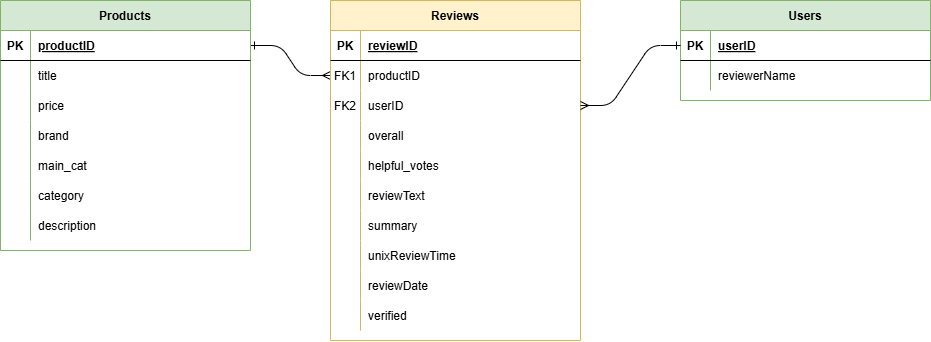

The diagram above was exported from draw.io. Its source (the exported page's mxGraphModel, read from the mxfile embedded in the PNG):
<mxGraphModel dx="2587" dy="1123" grid="1" gridSize="10" guides="1" tooltips="1" connect="1" arrows="1" fold="1" page="1" pageScale="1" pageWidth="850" pageHeight="1100" math="0" shadow="0" extFonts="Permanent Marker^https://fonts.googleapis.com/css?family=Permanent+Marker">
  <root>
    <mxCell id="0" />
    <mxCell id="1" parent="0" />
    <mxCell id="C-vyLk0tnHw3VtMMgP7b-1" edge="1" parent="1" source="C-vyLk0tnHw3VtMMgP7b-24" style="edgeStyle=entityRelationEdgeStyle;endArrow=ERmany;startArrow=ERone;endFill=0;startFill=0;" target="C-vyLk0tnHw3VtMMgP7b-6" value="">
      <mxGeometry height="100" relative="1" width="100" as="geometry">
        <mxPoint x="340" y="720" as="sourcePoint" />
        <mxPoint x="440" y="620" as="targetPoint" />
      </mxGeometry>
    </mxCell>
    <mxCell id="C-vyLk0tnHw3VtMMgP7b-2" parent="1" style="shape=table;startSize=30;container=1;collapsible=1;childLayout=tableLayout;fixedRows=1;rowLines=0;fontStyle=1;align=center;resizeLast=1;fillColor=#fff2cc;strokeColor=#d6b656;" value="Reviews" vertex="1">
      <mxGeometry height="340" width="250" x="210" y="200" as="geometry" />
    </mxCell>
    <mxCell id="C-vyLk0tnHw3VtMMgP7b-3" parent="C-vyLk0tnHw3VtMMgP7b-2" style="shape=partialRectangle;collapsible=0;dropTarget=0;pointerEvents=0;fillColor=none;points=[[0,0.5],[1,0.5]];portConstraint=eastwest;top=0;left=0;right=0;bottom=1;" value="" vertex="1">
      <mxGeometry height="30" width="250" y="30" as="geometry" />
    </mxCell>
    <mxCell id="C-vyLk0tnHw3VtMMgP7b-4" parent="C-vyLk0tnHw3VtMMgP7b-3" style="shape=partialRectangle;overflow=hidden;connectable=0;fillColor=none;top=0;left=0;bottom=0;right=0;fontStyle=1;" value="PK" vertex="1">
      <mxGeometry height="30" width="30" as="geometry">
        <mxRectangle height="30" width="30" as="alternateBounds" />
      </mxGeometry>
    </mxCell>
    <mxCell id="C-vyLk0tnHw3VtMMgP7b-5" parent="C-vyLk0tnHw3VtMMgP7b-3" style="shape=partialRectangle;overflow=hidden;connectable=0;fillColor=none;top=0;left=0;bottom=0;right=0;align=left;spacingLeft=6;fontStyle=5;" value="reviewID" vertex="1">
      <mxGeometry height="30" width="220" x="30" as="geometry">
        <mxRectangle height="30" width="220" as="alternateBounds" />
      </mxGeometry>
    </mxCell>
    <mxCell id="C-vyLk0tnHw3VtMMgP7b-6" parent="C-vyLk0tnHw3VtMMgP7b-2" style="shape=partialRectangle;collapsible=0;dropTarget=0;pointerEvents=0;fillColor=none;points=[[0,0.5],[1,0.5]];portConstraint=eastwest;top=0;left=0;right=0;bottom=0;" value="" vertex="1">
      <mxGeometry height="30" width="250" y="60" as="geometry" />
    </mxCell>
    <mxCell id="C-vyLk0tnHw3VtMMgP7b-7" parent="C-vyLk0tnHw3VtMMgP7b-6" style="shape=partialRectangle;overflow=hidden;connectable=0;fillColor=none;top=0;left=0;bottom=0;right=0;" value="FK1" vertex="1">
      <mxGeometry height="30" width="30" as="geometry">
        <mxRectangle height="30" width="30" as="alternateBounds" />
      </mxGeometry>
    </mxCell>
    <mxCell id="C-vyLk0tnHw3VtMMgP7b-8" parent="C-vyLk0tnHw3VtMMgP7b-6" style="shape=partialRectangle;overflow=hidden;connectable=0;fillColor=none;top=0;left=0;bottom=0;right=0;align=left;spacingLeft=6;" value="productID" vertex="1">
      <mxGeometry height="30" width="220" x="30" as="geometry">
        <mxRectangle height="30" width="220" as="alternateBounds" />
      </mxGeometry>
    </mxCell>
    <mxCell id="C-vyLk0tnHw3VtMMgP7b-9" parent="C-vyLk0tnHw3VtMMgP7b-2" style="shape=partialRectangle;collapsible=0;dropTarget=0;pointerEvents=0;fillColor=none;points=[[0,0.5],[1,0.5]];portConstraint=eastwest;top=0;left=0;right=0;bottom=0;" value="" vertex="1">
      <mxGeometry height="30" width="250" y="90" as="geometry" />
    </mxCell>
    <mxCell id="C-vyLk0tnHw3VtMMgP7b-10" parent="C-vyLk0tnHw3VtMMgP7b-9" style="shape=partialRectangle;overflow=hidden;connectable=0;fillColor=none;top=0;left=0;bottom=0;right=0;" value="FK2" vertex="1">
      <mxGeometry height="30" width="30" as="geometry">
        <mxRectangle height="30" width="30" as="alternateBounds" />
      </mxGeometry>
    </mxCell>
    <mxCell id="C-vyLk0tnHw3VtMMgP7b-11" parent="C-vyLk0tnHw3VtMMgP7b-9" style="shape=partialRectangle;overflow=hidden;connectable=0;fillColor=none;top=0;left=0;bottom=0;right=0;align=left;spacingLeft=6;" value="userID" vertex="1">
      <mxGeometry height="30" width="220" x="30" as="geometry">
        <mxRectangle height="30" width="220" as="alternateBounds" />
      </mxGeometry>
    </mxCell>
    <mxCell id="75zINQ-upFpQy0Rghb7U-1" parent="C-vyLk0tnHw3VtMMgP7b-2" style="shape=partialRectangle;collapsible=0;dropTarget=0;pointerEvents=0;fillColor=none;points=[[0,0.5],[1,0.5]];portConstraint=eastwest;top=0;left=0;right=0;bottom=0;" value="" vertex="1">
      <mxGeometry height="30" width="250" y="120" as="geometry" />
    </mxCell>
    <mxCell id="75zINQ-upFpQy0Rghb7U-2" parent="75zINQ-upFpQy0Rghb7U-1" style="shape=partialRectangle;overflow=hidden;connectable=0;fillColor=none;top=0;left=0;bottom=0;right=0;" value="" vertex="1">
      <mxGeometry height="30" width="30" as="geometry">
        <mxRectangle height="30" width="30" as="alternateBounds" />
      </mxGeometry>
    </mxCell>
    <mxCell id="75zINQ-upFpQy0Rghb7U-3" parent="75zINQ-upFpQy0Rghb7U-1" style="shape=partialRectangle;overflow=hidden;connectable=0;fillColor=none;top=0;left=0;bottom=0;right=0;align=left;spacingLeft=6;" value="overall" vertex="1">
      <mxGeometry height="30" width="220" x="30" as="geometry">
        <mxRectangle height="30" width="220" as="alternateBounds" />
      </mxGeometry>
    </mxCell>
    <mxCell id="75zINQ-upFpQy0Rghb7U-4" parent="C-vyLk0tnHw3VtMMgP7b-2" style="shape=partialRectangle;collapsible=0;dropTarget=0;pointerEvents=0;fillColor=none;points=[[0,0.5],[1,0.5]];portConstraint=eastwest;top=0;left=0;right=0;bottom=0;" value="" vertex="1">
      <mxGeometry height="30" width="250" y="150" as="geometry" />
    </mxCell>
    <mxCell id="75zINQ-upFpQy0Rghb7U-5" parent="75zINQ-upFpQy0Rghb7U-4" style="shape=partialRectangle;overflow=hidden;connectable=0;fillColor=none;top=0;left=0;bottom=0;right=0;" value="" vertex="1">
      <mxGeometry height="30" width="30" as="geometry">
        <mxRectangle height="30" width="30" as="alternateBounds" />
      </mxGeometry>
    </mxCell>
    <mxCell id="75zINQ-upFpQy0Rghb7U-6" parent="75zINQ-upFpQy0Rghb7U-4" style="shape=partialRectangle;overflow=hidden;connectable=0;fillColor=none;top=0;left=0;bottom=0;right=0;align=left;spacingLeft=6;" value="helpful_votes" vertex="1">
      <mxGeometry height="30" width="220" x="30" as="geometry">
        <mxRectangle height="30" width="220" as="alternateBounds" />
      </mxGeometry>
    </mxCell>
    <mxCell id="75zINQ-upFpQy0Rghb7U-7" parent="C-vyLk0tnHw3VtMMgP7b-2" style="shape=partialRectangle;collapsible=0;dropTarget=0;pointerEvents=0;fillColor=none;points=[[0,0.5],[1,0.5]];portConstraint=eastwest;top=0;left=0;right=0;bottom=0;" value="" vertex="1">
      <mxGeometry height="30" width="250" y="180" as="geometry" />
    </mxCell>
    <mxCell id="75zINQ-upFpQy0Rghb7U-8" parent="75zINQ-upFpQy0Rghb7U-7" style="shape=partialRectangle;overflow=hidden;connectable=0;fillColor=none;top=0;left=0;bottom=0;right=0;" value="" vertex="1">
      <mxGeometry height="30" width="30" as="geometry">
        <mxRectangle height="30" width="30" as="alternateBounds" />
      </mxGeometry>
    </mxCell>
    <mxCell id="75zINQ-upFpQy0Rghb7U-9" parent="75zINQ-upFpQy0Rghb7U-7" style="shape=partialRectangle;overflow=hidden;connectable=0;fillColor=none;top=0;left=0;bottom=0;right=0;align=left;spacingLeft=6;" value="reviewText" vertex="1">
      <mxGeometry height="30" width="220" x="30" as="geometry">
        <mxRectangle height="30" width="220" as="alternateBounds" />
      </mxGeometry>
    </mxCell>
    <mxCell id="75zINQ-upFpQy0Rghb7U-10" parent="C-vyLk0tnHw3VtMMgP7b-2" style="shape=partialRectangle;collapsible=0;dropTarget=0;pointerEvents=0;fillColor=none;points=[[0,0.5],[1,0.5]];portConstraint=eastwest;top=0;left=0;right=0;bottom=0;" value="" vertex="1">
      <mxGeometry height="30" width="250" y="210" as="geometry" />
    </mxCell>
    <mxCell id="75zINQ-upFpQy0Rghb7U-11" parent="75zINQ-upFpQy0Rghb7U-10" style="shape=partialRectangle;overflow=hidden;connectable=0;fillColor=none;top=0;left=0;bottom=0;right=0;" value="" vertex="1">
      <mxGeometry height="30" width="30" as="geometry">
        <mxRectangle height="30" width="30" as="alternateBounds" />
      </mxGeometry>
    </mxCell>
    <mxCell id="75zINQ-upFpQy0Rghb7U-12" parent="75zINQ-upFpQy0Rghb7U-10" style="shape=partialRectangle;overflow=hidden;connectable=0;fillColor=none;top=0;left=0;bottom=0;right=0;align=left;spacingLeft=6;" value="summary" vertex="1">
      <mxGeometry height="30" width="220" x="30" as="geometry">
        <mxRectangle height="30" width="220" as="alternateBounds" />
      </mxGeometry>
    </mxCell>
    <mxCell id="75zINQ-upFpQy0Rghb7U-13" parent="C-vyLk0tnHw3VtMMgP7b-2" style="shape=partialRectangle;collapsible=0;dropTarget=0;pointerEvents=0;fillColor=none;points=[[0,0.5],[1,0.5]];portConstraint=eastwest;top=0;left=0;right=0;bottom=0;" value="" vertex="1">
      <mxGeometry height="30" width="250" y="240" as="geometry" />
    </mxCell>
    <mxCell id="75zINQ-upFpQy0Rghb7U-14" parent="75zINQ-upFpQy0Rghb7U-13" style="shape=partialRectangle;overflow=hidden;connectable=0;fillColor=none;top=0;left=0;bottom=0;right=0;" value="" vertex="1">
      <mxGeometry height="30" width="30" as="geometry">
        <mxRectangle height="30" width="30" as="alternateBounds" />
      </mxGeometry>
    </mxCell>
    <mxCell id="75zINQ-upFpQy0Rghb7U-15" parent="75zINQ-upFpQy0Rghb7U-13" style="shape=partialRectangle;overflow=hidden;connectable=0;fillColor=none;top=0;left=0;bottom=0;right=0;align=left;spacingLeft=6;" value="unixReviewTime" vertex="1">
      <mxGeometry height="30" width="220" x="30" as="geometry">
        <mxRectangle height="30" width="220" as="alternateBounds" />
      </mxGeometry>
    </mxCell>
    <mxCell id="75zINQ-upFpQy0Rghb7U-16" parent="C-vyLk0tnHw3VtMMgP7b-2" style="shape=partialRectangle;collapsible=0;dropTarget=0;pointerEvents=0;fillColor=none;points=[[0,0.5],[1,0.5]];portConstraint=eastwest;top=0;left=0;right=0;bottom=0;" value="" vertex="1">
      <mxGeometry height="30" width="250" y="270" as="geometry" />
    </mxCell>
    <mxCell id="75zINQ-upFpQy0Rghb7U-17" parent="75zINQ-upFpQy0Rghb7U-16" style="shape=partialRectangle;overflow=hidden;connectable=0;fillColor=none;top=0;left=0;bottom=0;right=0;" value="" vertex="1">
      <mxGeometry height="30" width="30" as="geometry">
        <mxRectangle height="30" width="30" as="alternateBounds" />
      </mxGeometry>
    </mxCell>
    <mxCell id="75zINQ-upFpQy0Rghb7U-18" parent="75zINQ-upFpQy0Rghb7U-16" style="shape=partialRectangle;overflow=hidden;connectable=0;fillColor=none;top=0;left=0;bottom=0;right=0;align=left;spacingLeft=6;" value="reviewDate" vertex="1">
      <mxGeometry height="30" width="220" x="30" as="geometry">
        <mxRectangle height="30" width="220" as="alternateBounds" />
      </mxGeometry>
    </mxCell>
    <mxCell id="75zINQ-upFpQy0Rghb7U-19" parent="C-vyLk0tnHw3VtMMgP7b-2" style="shape=partialRectangle;collapsible=0;dropTarget=0;pointerEvents=0;fillColor=none;points=[[0,0.5],[1,0.5]];portConstraint=eastwest;top=0;left=0;right=0;bottom=0;" value="" vertex="1">
      <mxGeometry height="30" width="250" y="300" as="geometry" />
    </mxCell>
    <mxCell id="75zINQ-upFpQy0Rghb7U-20" parent="75zINQ-upFpQy0Rghb7U-19" style="shape=partialRectangle;overflow=hidden;connectable=0;fillColor=none;top=0;left=0;bottom=0;right=0;" value="" vertex="1">
      <mxGeometry height="30" width="30" as="geometry">
        <mxRectangle height="30" width="30" as="alternateBounds" />
      </mxGeometry>
    </mxCell>
    <mxCell id="75zINQ-upFpQy0Rghb7U-21" parent="75zINQ-upFpQy0Rghb7U-19" style="shape=partialRectangle;overflow=hidden;connectable=0;fillColor=none;top=0;left=0;bottom=0;right=0;align=left;spacingLeft=6;" value="verified" vertex="1">
      <mxGeometry height="30" width="220" x="30" as="geometry">
        <mxRectangle height="30" width="220" as="alternateBounds" />
      </mxGeometry>
    </mxCell>
    <mxCell id="C-vyLk0tnHw3VtMMgP7b-13" parent="1" style="shape=table;startSize=30;container=1;collapsible=1;childLayout=tableLayout;fixedRows=1;rowLines=0;fontStyle=1;align=center;resizeLast=1;fillColor=#d5e8d4;strokeColor=#82b366;" value="Users" vertex="1">
      <mxGeometry height="100" width="250" x="560" y="200" as="geometry" />
    </mxCell>
    <mxCell id="C-vyLk0tnHw3VtMMgP7b-14" parent="C-vyLk0tnHw3VtMMgP7b-13" style="shape=partialRectangle;collapsible=0;dropTarget=0;pointerEvents=0;fillColor=none;points=[[0,0.5],[1,0.5]];portConstraint=eastwest;top=0;left=0;right=0;bottom=1;" value="" vertex="1">
      <mxGeometry height="30" width="250" y="30" as="geometry" />
    </mxCell>
    <mxCell id="C-vyLk0tnHw3VtMMgP7b-15" parent="C-vyLk0tnHw3VtMMgP7b-14" style="shape=partialRectangle;overflow=hidden;connectable=0;fillColor=none;top=0;left=0;bottom=0;right=0;fontStyle=1;" value="PK" vertex="1">
      <mxGeometry height="30" width="30" as="geometry">
        <mxRectangle height="30" width="30" as="alternateBounds" />
      </mxGeometry>
    </mxCell>
    <mxCell id="C-vyLk0tnHw3VtMMgP7b-16" parent="C-vyLk0tnHw3VtMMgP7b-14" style="shape=partialRectangle;overflow=hidden;connectable=0;fillColor=none;top=0;left=0;bottom=0;right=0;align=left;spacingLeft=6;fontStyle=5;" value="userID" vertex="1">
      <mxGeometry height="30" width="220" x="30" as="geometry">
        <mxRectangle height="30" width="220" as="alternateBounds" />
      </mxGeometry>
    </mxCell>
    <mxCell id="C-vyLk0tnHw3VtMMgP7b-17" parent="C-vyLk0tnHw3VtMMgP7b-13" style="shape=partialRectangle;collapsible=0;dropTarget=0;pointerEvents=0;fillColor=none;points=[[0,0.5],[1,0.5]];portConstraint=eastwest;top=0;left=0;right=0;bottom=0;" value="" vertex="1">
      <mxGeometry height="30" width="250" y="60" as="geometry" />
    </mxCell>
    <mxCell id="C-vyLk0tnHw3VtMMgP7b-18" parent="C-vyLk0tnHw3VtMMgP7b-17" style="shape=partialRectangle;overflow=hidden;connectable=0;fillColor=none;top=0;left=0;bottom=0;right=0;" value="" vertex="1">
      <mxGeometry height="30" width="30" as="geometry">
        <mxRectangle height="30" width="30" as="alternateBounds" />
      </mxGeometry>
    </mxCell>
    <mxCell id="C-vyLk0tnHw3VtMMgP7b-19" parent="C-vyLk0tnHw3VtMMgP7b-17" style="shape=partialRectangle;overflow=hidden;connectable=0;fillColor=none;top=0;left=0;bottom=0;right=0;align=left;spacingLeft=6;" value="reviewerName" vertex="1">
      <mxGeometry height="30" width="220" x="30" as="geometry">
        <mxRectangle height="30" width="220" as="alternateBounds" />
      </mxGeometry>
    </mxCell>
    <mxCell id="C-vyLk0tnHw3VtMMgP7b-23" parent="1" style="shape=table;startSize=30;container=1;collapsible=1;childLayout=tableLayout;fixedRows=1;rowLines=0;fontStyle=1;align=center;resizeLast=1;fillColor=#d5e8d4;strokeColor=#82b366;" value="Products" vertex="1">
      <mxGeometry height="250" width="250" x="-120" y="200" as="geometry" />
    </mxCell>
    <mxCell id="C-vyLk0tnHw3VtMMgP7b-24" parent="C-vyLk0tnHw3VtMMgP7b-23" style="shape=partialRectangle;collapsible=0;dropTarget=0;pointerEvents=0;fillColor=none;points=[[0,0.5],[1,0.5]];portConstraint=eastwest;top=0;left=0;right=0;bottom=1;" value="" vertex="1">
      <mxGeometry height="30" width="250" y="30" as="geometry" />
    </mxCell>
    <mxCell id="C-vyLk0tnHw3VtMMgP7b-25" parent="C-vyLk0tnHw3VtMMgP7b-24" style="shape=partialRectangle;overflow=hidden;connectable=0;fillColor=none;top=0;left=0;bottom=0;right=0;fontStyle=1;" value="PK" vertex="1">
      <mxGeometry height="30" width="30" as="geometry">
        <mxRectangle height="30" width="30" as="alternateBounds" />
      </mxGeometry>
    </mxCell>
    <mxCell id="C-vyLk0tnHw3VtMMgP7b-26" parent="C-vyLk0tnHw3VtMMgP7b-24" style="shape=partialRectangle;overflow=hidden;connectable=0;fillColor=none;top=0;left=0;bottom=0;right=0;align=left;spacingLeft=6;fontStyle=5;" value="productID" vertex="1">
      <mxGeometry height="30" width="220" x="30" as="geometry">
        <mxRectangle height="30" width="220" as="alternateBounds" />
      </mxGeometry>
    </mxCell>
    <mxCell id="C-vyLk0tnHw3VtMMgP7b-27" parent="C-vyLk0tnHw3VtMMgP7b-23" style="shape=partialRectangle;collapsible=0;dropTarget=0;pointerEvents=0;fillColor=none;points=[[0,0.5],[1,0.5]];portConstraint=eastwest;top=0;left=0;right=0;bottom=0;" value="" vertex="1">
      <mxGeometry height="30" width="250" y="60" as="geometry" />
    </mxCell>
    <mxCell id="C-vyLk0tnHw3VtMMgP7b-28" parent="C-vyLk0tnHw3VtMMgP7b-27" style="shape=partialRectangle;overflow=hidden;connectable=0;fillColor=none;top=0;left=0;bottom=0;right=0;" value="" vertex="1">
      <mxGeometry height="30" width="30" as="geometry">
        <mxRectangle height="30" width="30" as="alternateBounds" />
      </mxGeometry>
    </mxCell>
    <mxCell id="C-vyLk0tnHw3VtMMgP7b-29" parent="C-vyLk0tnHw3VtMMgP7b-27" style="shape=partialRectangle;overflow=hidden;connectable=0;fillColor=none;top=0;left=0;bottom=0;right=0;align=left;spacingLeft=6;" value="title" vertex="1">
      <mxGeometry height="30" width="220" x="30" as="geometry">
        <mxRectangle height="30" width="220" as="alternateBounds" />
      </mxGeometry>
    </mxCell>
    <mxCell id="75zINQ-upFpQy0Rghb7U-23" parent="C-vyLk0tnHw3VtMMgP7b-23" style="shape=partialRectangle;collapsible=0;dropTarget=0;pointerEvents=0;fillColor=none;points=[[0,0.5],[1,0.5]];portConstraint=eastwest;top=0;left=0;right=0;bottom=0;" value="" vertex="1">
      <mxGeometry height="30" width="250" y="90" as="geometry" />
    </mxCell>
    <mxCell id="75zINQ-upFpQy0Rghb7U-24" parent="75zINQ-upFpQy0Rghb7U-23" style="shape=partialRectangle;overflow=hidden;connectable=0;fillColor=none;top=0;left=0;bottom=0;right=0;" value="" vertex="1">
      <mxGeometry height="30" width="30" as="geometry">
        <mxRectangle height="30" width="30" as="alternateBounds" />
      </mxGeometry>
    </mxCell>
    <mxCell id="75zINQ-upFpQy0Rghb7U-25" parent="75zINQ-upFpQy0Rghb7U-23" style="shape=partialRectangle;overflow=hidden;connectable=0;fillColor=none;top=0;left=0;bottom=0;right=0;align=left;spacingLeft=6;" value="price" vertex="1">
      <mxGeometry height="30" width="220" x="30" as="geometry">
        <mxRectangle height="30" width="220" as="alternateBounds" />
      </mxGeometry>
    </mxCell>
    <mxCell id="75zINQ-upFpQy0Rghb7U-26" parent="C-vyLk0tnHw3VtMMgP7b-23" style="shape=partialRectangle;collapsible=0;dropTarget=0;pointerEvents=0;fillColor=none;points=[[0,0.5],[1,0.5]];portConstraint=eastwest;top=0;left=0;right=0;bottom=0;" value="" vertex="1">
      <mxGeometry height="30" width="250" y="120" as="geometry" />
    </mxCell>
    <mxCell id="75zINQ-upFpQy0Rghb7U-27" parent="75zINQ-upFpQy0Rghb7U-26" style="shape=partialRectangle;overflow=hidden;connectable=0;fillColor=none;top=0;left=0;bottom=0;right=0;" value="" vertex="1">
      <mxGeometry height="30" width="30" as="geometry">
        <mxRectangle height="30" width="30" as="alternateBounds" />
      </mxGeometry>
    </mxCell>
    <mxCell id="75zINQ-upFpQy0Rghb7U-28" parent="75zINQ-upFpQy0Rghb7U-26" style="shape=partialRectangle;overflow=hidden;connectable=0;fillColor=none;top=0;left=0;bottom=0;right=0;align=left;spacingLeft=6;" value="brand" vertex="1">
      <mxGeometry height="30" width="220" x="30" as="geometry">
        <mxRectangle height="30" width="220" as="alternateBounds" />
      </mxGeometry>
    </mxCell>
    <mxCell id="75zINQ-upFpQy0Rghb7U-29" parent="C-vyLk0tnHw3VtMMgP7b-23" style="shape=partialRectangle;collapsible=0;dropTarget=0;pointerEvents=0;fillColor=none;points=[[0,0.5],[1,0.5]];portConstraint=eastwest;top=0;left=0;right=0;bottom=0;" value="" vertex="1">
      <mxGeometry height="30" width="250" y="150" as="geometry" />
    </mxCell>
    <mxCell id="75zINQ-upFpQy0Rghb7U-30" parent="75zINQ-upFpQy0Rghb7U-29" style="shape=partialRectangle;overflow=hidden;connectable=0;fillColor=none;top=0;left=0;bottom=0;right=0;" value="" vertex="1">
      <mxGeometry height="30" width="30" as="geometry">
        <mxRectangle height="30" width="30" as="alternateBounds" />
      </mxGeometry>
    </mxCell>
    <mxCell id="75zINQ-upFpQy0Rghb7U-31" parent="75zINQ-upFpQy0Rghb7U-29" style="shape=partialRectangle;overflow=hidden;connectable=0;fillColor=none;top=0;left=0;bottom=0;right=0;align=left;spacingLeft=6;" value="main_cat" vertex="1">
      <mxGeometry height="30" width="220" x="30" as="geometry">
        <mxRectangle height="30" width="220" as="alternateBounds" />
      </mxGeometry>
    </mxCell>
    <mxCell id="75zINQ-upFpQy0Rghb7U-32" parent="C-vyLk0tnHw3VtMMgP7b-23" style="shape=partialRectangle;collapsible=0;dropTarget=0;pointerEvents=0;fillColor=none;points=[[0,0.5],[1,0.5]];portConstraint=eastwest;top=0;left=0;right=0;bottom=0;" value="" vertex="1">
      <mxGeometry height="30" width="250" y="180" as="geometry" />
    </mxCell>
    <mxCell id="75zINQ-upFpQy0Rghb7U-33" parent="75zINQ-upFpQy0Rghb7U-32" style="shape=partialRectangle;overflow=hidden;connectable=0;fillColor=none;top=0;left=0;bottom=0;right=0;" value="" vertex="1">
      <mxGeometry height="30" width="30" as="geometry">
        <mxRectangle height="30" width="30" as="alternateBounds" />
      </mxGeometry>
    </mxCell>
    <mxCell id="75zINQ-upFpQy0Rghb7U-34" parent="75zINQ-upFpQy0Rghb7U-32" style="shape=partialRectangle;overflow=hidden;connectable=0;fillColor=none;top=0;left=0;bottom=0;right=0;align=left;spacingLeft=6;" value="category" vertex="1">
      <mxGeometry height="30" width="220" x="30" as="geometry">
        <mxRectangle height="30" width="220" as="alternateBounds" />
      </mxGeometry>
    </mxCell>
    <mxCell id="75zINQ-upFpQy0Rghb7U-35" parent="C-vyLk0tnHw3VtMMgP7b-23" style="shape=partialRectangle;collapsible=0;dropTarget=0;pointerEvents=0;fillColor=none;points=[[0,0.5],[1,0.5]];portConstraint=eastwest;top=0;left=0;right=0;bottom=0;" value="" vertex="1">
      <mxGeometry height="30" width="250" y="210" as="geometry" />
    </mxCell>
    <mxCell id="75zINQ-upFpQy0Rghb7U-36" parent="75zINQ-upFpQy0Rghb7U-35" style="shape=partialRectangle;overflow=hidden;connectable=0;fillColor=none;top=0;left=0;bottom=0;right=0;" value="" vertex="1">
      <mxGeometry height="30" width="30" as="geometry">
        <mxRectangle height="30" width="30" as="alternateBounds" />
      </mxGeometry>
    </mxCell>
    <mxCell id="75zINQ-upFpQy0Rghb7U-37" parent="75zINQ-upFpQy0Rghb7U-35" style="shape=partialRectangle;overflow=hidden;connectable=0;fillColor=none;top=0;left=0;bottom=0;right=0;align=left;spacingLeft=6;" value="description" vertex="1">
      <mxGeometry height="30" width="220" x="30" as="geometry">
        <mxRectangle height="30" width="220" as="alternateBounds" />
      </mxGeometry>
    </mxCell>
    <mxCell id="75zINQ-upFpQy0Rghb7U-22" edge="1" parent="1" source="C-vyLk0tnHw3VtMMgP7b-14" style="edgeStyle=entityRelationEdgeStyle;endArrow=ERmany;startArrow=ERone;endFill=0;startFill=0;" target="C-vyLk0tnHw3VtMMgP7b-9" value="">
      <mxGeometry height="100" relative="1" width="100" as="geometry">
        <mxPoint x="140" y="255" as="sourcePoint" />
        <mxPoint x="230" y="285" as="targetPoint" />
      </mxGeometry>
    </mxCell>
  </root>
</mxGraphModel>